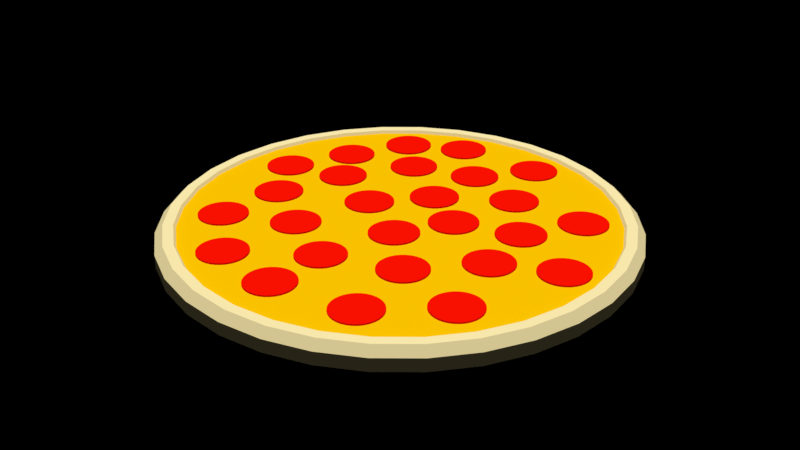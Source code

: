 # Source: pizza.blend  (saved by Blender 2.79.0; exported with 4.5.12 LTS)
import bpy
from mathutils import Matrix  # noqa: F401  (used for matrix-valued properties, if any)

bpy.ops.wm.read_factory_settings(use_empty=True)
scene = bpy.context.scene
scene.name = 'Scene'

# ---- collections
col_collection_1 = bpy.data.collections.new('Collection 1'); scene.collection.children.link(col_collection_1)

# ---- materials (node trees are filled in below, after node groups)
mat_material_005 = bpy.data.materials.new('Material.005')
mat_material_005.alpha_threshold = 0.0
mat_material_005.roughness = 0.5
mat_material_004 = bpy.data.materials.new('Material.004')
mat_material_004.alpha_threshold = 0.0
mat_material_004.roughness = 0.5
mat_material = bpy.data.materials.new('Material')
mat_material.alpha_threshold = 0.0
mat_material.roughness = 0.5

# ---- material node trees
mat_material_005.use_nodes = True; mat_material_005.node_tree.nodes.clear()
_N = mat_material_005.node_tree.nodes; _L = mat_material_005.node_tree.links
n0 = _N.new('ShaderNodeOutputMaterial'); n0.name = 'Material Output'; n0.location = (300, 300)
n1 = _N.new('ShaderNodeBsdfDiffuse'); n1.name = 'Diffuse BSDF'; n1.location = (10, 300)
n1.inputs[0].default_value = (0.8, 0.00455, 0.0, 1.0)
_L.new(n1.outputs[0], n0.inputs[0])
n0.is_active_output = True
mat_material_004.use_nodes = True; mat_material_004.node_tree.nodes.clear()
_N = mat_material_004.node_tree.nodes; _L = mat_material_004.node_tree.links
n0 = _N.new('ShaderNodeOutputMaterial'); n0.name = 'Material Output'; n0.location = (300, 300)
n1 = _N.new('ShaderNodeBsdfDiffuse'); n1.name = 'Diffuse BSDF'; n1.location = (10, 300)
n1.inputs[0].default_value = (0.8, 0.4537, 0.0, 1.0)
_L.new(n1.outputs[0], n0.inputs[0])
n0.is_active_output = True
mat_material.use_nodes = True; mat_material.node_tree.nodes.clear()
_N = mat_material.node_tree.nodes; _L = mat_material.node_tree.links
n0 = _N.new('ShaderNodeOutputMaterial'); n0.name = 'Material Output'; n0.location = (300, 300)
n1 = _N.new('ShaderNodeBsdfDiffuse'); n1.name = 'Diffuse BSDF'; n1.location = (10, 300)
n1.inputs[0].default_value = (0.8, 0.681, 0.3475, 1.0)
_L.new(n1.outputs[0], n0.inputs[0])
n0.is_active_output = True

# ---- lights
light_sun_001 = bpy.data.lights.new('Sun.001', 'SUN')
light_sun_001.transmission_factor = 0.0
light_sun_001.angle = 0.1993
light_sun_001.energy = 3.7
light_sun_001.shadow_buffer_clip_start = 0.5
light_sun_001.shadow_soft_size = 0.1
light_sun_001.shadow_cascade_max_distance = 1000.0

# ---- meshes
me_cylinder_002 = bpy.data.meshes.new('Cylinder.002')
me_cylinder_002.from_pydata([(0.0, 1.0, -1.0), (0.0, 1.0, 1.0), (0.1951, 0.9808, -1.0), (0.1951, 0.9808, 1.0), (0.3827, 0.9239, -1.0), (0.3827, 0.9239, 1.0), (0.5556, 0.8315, -1.0), (0.5556, 0.8315, 1.0), (0.7071, 0.7071, -1.0), (0.7071, 0.7071, 1.0), (0.8315, 0.5556, -1.0), (0.8315, 0.5556, 1.0), (0.9239, 0.3827, -1.0), (0.9239, 0.3827, 1.0), (0.9808, 0.1951, -1.0), (0.9808, 0.1951, 1.0), (1.0, 7.55e-08, -1.0), (1.0, 7.55e-08, 1.0), (0.9808, -0.1951, -1.0), (0.9808, -0.1951, 1.0), (0.9239, -0.3827, -1.0), (0.9239, -0.3827, 1.0), (0.8315, -0.5556, -1.0), (0.8315, -0.5556, 1.0), (0.7071, -0.7071, -1.0), (0.7071, -0.7071, 1.0), (0.5556, -0.8315, -1.0), (0.5556, -0.8315, 1.0), (0.3827, -0.9239, -1.0), (0.3827, -0.9239, 1.0), (0.1951, -0.9808, -1.0), (0.1951, -0.9808, 1.0), (-3.258e-07, -1.0, -1.0), (-3.258e-07, -1.0, 1.0), (-0.1951, -0.9808, -1.0), (-0.1951, -0.9808, 1.0), (-0.3827, -0.9239, -1.0), (-0.3827, -0.9239, 1.0), (-0.5556, -0.8315, -1.0), (-0.5556, -0.8315, 1.0), (-0.7071, -0.7071, -1.0), (-0.7071, -0.7071, 1.0), (-0.8315, -0.5556, -1.0), (-0.8315, -0.5556, 1.0), (-0.9239, -0.3827, -1.0), (-0.9239, -0.3827, 1.0), (-0.9808, -0.1951, -1.0), (-0.9808, -0.1951, 1.0), (-1.0, 9.656e-07, -1.0), (-1.0, 9.656e-07, 1.0), (-0.9808, 0.1951, -1.0), (-0.9808, 0.1951, 1.0), (-0.9239, 0.3827, -1.0), (-0.9239, 0.3827, 1.0), (-0.8315, 0.5556, -1.0), (-0.8315, 0.5556, 1.0), (-0.7071, 0.7071, -1.0), (-0.7071, 0.7071, 1.0), (-0.5556, 0.8315, -1.0), (-0.5556, 0.8315, 1.0), (-0.3827, 0.9239, -1.0), (-0.3827, 0.9239, 1.0), (-0.1951, 0.9808, -1.0), (-0.1951, 0.9808, 1.0), (1.031e-07, 0.1877, -0.5324), (0.03662, 0.1841, -0.5324), (0.07184, 0.1734, -0.5324), (0.1043, 0.1561, -0.5324), (0.1327, 0.1327, -0.5324), (0.1561, 0.1043, -0.5324), (0.1734, 0.07184, -0.5324), (0.1841, 0.03662, -0.5324), (0.1877, 2.555e-07, -0.5324), (0.1841, -0.03662, -0.5324), (0.1734, -0.07184, -0.5324), (0.1561, -0.1043, -0.5324), (0.1327, -0.1327, -0.5324), (0.1043, -0.1561, -0.5324), (0.07184, -0.1734, -0.5324), (0.03662, -0.1841, -0.5324), (4.196e-08, -0.1877, -0.5324), (-0.03662, -0.1841, -0.5324), (-0.07184, -0.1734, -0.5324), (-0.1043, -0.1561, -0.5324), (-0.1327, -0.1327, -0.5324), (-0.1561, -0.1043, -0.5324), (-0.1734, -0.07184, -0.5324), (-0.1841, -0.03662, -0.5324), (-0.1877, 4.226e-07, -0.5324), (-0.1841, 0.03663, -0.5324), (-0.1734, 0.07184, -0.5324), (-0.1561, 0.1043, -0.5324), (-0.1327, 0.1327, -0.5324), (-0.1043, 0.1561, -0.5324), (-0.07184, 0.1734, -0.5324), (-0.03662, 0.1841, -0.5324)], [], [(0, 1, 3, 2), (2, 3, 5, 4), (4, 5, 7, 6), (6, 7, 9, 8), (8, 9, 11, 10), (10, 11, 13, 12), (12, 13, 15, 14), (14, 15, 17, 16), (16, 17, 19, 18), (18, 19, 21, 20), (20, 21, 23, 22), (22, 23, 25, 24), (24, 25, 27, 26), (26, 27, 29, 28), (28, 29, 31, 30), (30, 31, 33, 32), (32, 33, 35, 34), (34, 35, 37, 36), (36, 37, 39, 38), (38, 39, 41, 40), (40, 41, 43, 42), (42, 43, 45, 44), (44, 45, 47, 46), (46, 47, 49, 48), (48, 49, 51, 50), (50, 51, 53, 52), (52, 53, 55, 54), (54, 55, 57, 56), (56, 57, 59, 58), (58, 59, 61, 60), (3, 1, 63, 61, 59, 57, 55, 53, 51, 49, 47, 45, 43, 41, 39, 37, 35, 33, 31, 29, 27, 25, 23, 21, 19, 17, 15, 13, 11, 9, 7, 5), (60, 61, 63, 62), (62, 63, 1, 0), (14, 16, 72, 71), (64, 65, 66, 67, 68, 69, 70, 71, 72, 73, 74, 75, 76, 77, 78, 79, 80, 81, 82, 83, 84, 85, 86, 87, 88, 89, 90, 91, 92, 93, 94, 95), (32, 34, 81, 80), (50, 52, 90, 89), (6, 8, 68, 67), (24, 26, 77, 76), (42, 44, 86, 85), (60, 62, 95, 94), (16, 18, 73, 72), (34, 36, 82, 81), (52, 54, 91, 90), (8, 10, 69, 68), (26, 28, 78, 77), (44, 46, 87, 86), (0, 2, 65, 64), (62, 0, 64, 95), (18, 20, 74, 73), (36, 38, 83, 82), (54, 56, 92, 91), (10, 12, 70, 69), (28, 30, 79, 78), (46, 48, 88, 87), (2, 4, 66, 65), (20, 22, 75, 74), (38, 40, 84, 83), (56, 58, 93, 92), (12, 14, 71, 70), (30, 32, 80, 79), (48, 50, 89, 88), (4, 6, 67, 66), (22, 24, 76, 75), (40, 42, 85, 84), (58, 60, 94, 93)])
me_cylinder_002.materials.append(mat_material_005)
me_cylinder_002.use_remesh_preserve_volume = False
me_cylinder_002.use_remesh_preserve_attributes = False
me_cylinder_002.use_mirror_vertex_groups = False
me_cylinder_002.update()
me_cylinder_001 = bpy.data.meshes.new('Cylinder.001')
me_cylinder_001.from_pydata([(0.0, 1.0, -1.0), (0.0, 1.0, 1.0), (0.1951, 0.9808, -1.0), (0.1951, 0.9808, 1.0), (0.3827, 0.9239, -1.0), (0.3827, 0.9239, 1.0), (0.5556, 0.8315, -1.0), (0.5556, 0.8315, 1.0), (0.7071, 0.7071, -1.0), (0.7071, 0.7071, 1.0), (0.8315, 0.5556, -1.0), (0.8315, 0.5556, 1.0), (0.9239, 0.3827, -1.0), (0.9239, 0.3827, 1.0), (0.9808, 0.1951, -1.0), (0.9808, 0.1951, 1.0), (1.0, 7.55e-08, -1.0), (1.0, 7.55e-08, 1.0), (0.9808, -0.1951, -1.0), (0.9808, -0.1951, 1.0), (0.9239, -0.3827, -1.0), (0.9239, -0.3827, 1.0), (0.8315, -0.5556, -1.0), (0.8315, -0.5556, 1.0), (0.7071, -0.7071, -1.0), (0.7071, -0.7071, 1.0), (0.5556, -0.8315, -1.0), (0.5556, -0.8315, 1.0), (0.3827, -0.9239, -1.0), (0.3827, -0.9239, 1.0), (0.1951, -0.9808, -1.0), (0.1951, -0.9808, 1.0), (-3.258e-07, -1.0, -1.0), (-3.258e-07, -1.0, 1.0), (-0.1951, -0.9808, -1.0), (-0.1951, -0.9808, 1.0), (-0.3827, -0.9239, -1.0), (-0.3827, -0.9239, 1.0), (-0.5556, -0.8315, -1.0), (-0.5556, -0.8315, 1.0), (-0.7071, -0.7071, -1.0), (-0.7071, -0.7071, 1.0), (-0.8315, -0.5556, -1.0), (-0.8315, -0.5556, 1.0), (-0.9239, -0.3827, -1.0), (-0.9239, -0.3827, 1.0), (-0.9808, -0.1951, -1.0), (-0.9808, -0.1951, 1.0), (-1.0, 9.656e-07, -1.0), (-1.0, 9.656e-07, 1.0), (-0.9808, 0.1951, -1.0), (-0.9808, 0.1951, 1.0), (-0.9239, 0.3827, -1.0), (-0.9239, 0.3827, 1.0), (-0.8315, 0.5556, -1.0), (-0.8315, 0.5556, 1.0), (-0.7071, 0.7071, -1.0), (-0.7071, 0.7071, 1.0), (-0.5556, 0.8315, -1.0), (-0.5556, 0.8315, 1.0), (-0.3827, 0.9239, -1.0), (-0.3827, 0.9239, 1.0), (-0.1951, 0.9808, -1.0), (-0.1951, 0.9808, 1.0)], [], [(0, 1, 3, 2), (2, 3, 5, 4), (4, 5, 7, 6), (6, 7, 9, 8), (8, 9, 11, 10), (10, 11, 13, 12), (12, 13, 15, 14), (14, 15, 17, 16), (16, 17, 19, 18), (18, 19, 21, 20), (20, 21, 23, 22), (22, 23, 25, 24), (24, 25, 27, 26), (26, 27, 29, 28), (28, 29, 31, 30), (30, 31, 33, 32), (32, 33, 35, 34), (34, 35, 37, 36), (36, 37, 39, 38), (38, 39, 41, 40), (40, 41, 43, 42), (42, 43, 45, 44), (44, 45, 47, 46), (46, 47, 49, 48), (48, 49, 51, 50), (50, 51, 53, 52), (52, 53, 55, 54), (54, 55, 57, 56), (56, 57, 59, 58), (58, 59, 61, 60), (3, 1, 63, 61, 59, 57, 55, 53, 51, 49, 47, 45, 43, 41, 39, 37, 35, 33, 31, 29, 27, 25, 23, 21, 19, 17, 15, 13, 11, 9, 7, 5), (60, 61, 63, 62), (62, 63, 1, 0), (0, 2, 4, 6, 8, 10, 12, 14, 16, 18, 20, 22, 24, 26, 28, 30, 32, 34, 36, 38, 40, 42, 44, 46, 48, 50, 52, 54, 56, 58, 60, 62)])
me_cylinder_001.materials.append(mat_material_004)
me_cylinder_001.use_remesh_preserve_volume = False
me_cylinder_001.use_remesh_preserve_attributes = False
me_cylinder_001.use_mirror_vertex_groups = False
me_cylinder_001.update()
me_cylinder = bpy.data.meshes.new('Cylinder')
me_cylinder.from_pydata([(0.0, 1.0, -1.0), (0.0, 1.0, 1.0), (0.1951, 0.9808, -1.0), (0.1951, 0.9808, 1.0), (0.3827, 0.9239, -1.0), (0.3827, 0.9239, 1.0), (0.5556, 0.8315, -1.0), (0.5556, 0.8315, 1.0), (0.7071, 0.7071, -1.0), (0.7071, 0.7071, 1.0), (0.8315, 0.5556, -1.0), (0.8315, 0.5556, 1.0), (0.9239, 0.3827, -1.0), (0.9239, 0.3827, 1.0), (0.9808, 0.1951, -1.0), (0.9808, 0.1951, 1.0), (1.0, 7.55e-08, -1.0), (1.0, 7.55e-08, 1.0), (0.9808, -0.1951, -1.0), (0.9808, -0.1951, 1.0), (0.9239, -0.3827, -1.0), (0.9239, -0.3827, 1.0), (0.8315, -0.5556, -1.0), (0.8315, -0.5556, 1.0), (0.7071, -0.7071, -1.0), (0.7071, -0.7071, 1.0), (0.5556, -0.8315, -1.0), (0.5556, -0.8315, 1.0), (0.3827, -0.9239, -1.0), (0.3827, -0.9239, 1.0), (0.1951, -0.9808, -1.0), (0.1951, -0.9808, 1.0), (-3.258e-07, -1.0, -1.0), (-3.258e-07, -1.0, 1.0), (-0.1951, -0.9808, -1.0), (-0.1951, -0.9808, 1.0), (-0.3827, -0.9239, -1.0), (-0.3827, -0.9239, 1.0), (-0.5556, -0.8315, -1.0), (-0.5556, -0.8315, 1.0), (-0.7071, -0.7071, -1.0), (-0.7071, -0.7071, 1.0), (-0.8315, -0.5556, -1.0), (-0.8315, -0.5556, 1.0), (-0.9239, -0.3827, -1.0), (-0.9239, -0.3827, 1.0), (-0.9808, -0.1951, -1.0), (-0.9808, -0.1951, 1.0), (-1.0, 9.656e-07, -1.0), (-1.0, 9.656e-07, 1.0), (-0.9808, 0.1951, -1.0), (-0.9808, 0.1951, 1.0), (-0.9239, 0.3827, -1.0), (-0.9239, 0.3827, 1.0), (-0.8315, 0.5556, -1.0), (-0.8315, 0.5556, 1.0), (-0.7071, 0.7071, -1.0), (-0.7071, 0.7071, 1.0), (-0.5556, 0.8315, -1.0), (-0.5556, 0.8315, 1.0), (-0.3827, 0.9239, -1.0), (-0.3827, 0.9239, 1.0), (-0.1951, 0.9808, -1.0), (-0.1951, 0.9808, 1.0), (0.1885, 0.9478, 2.259), (4.593e-09, 0.9664, 2.259), (0.3698, 0.8928, 2.259), (0.5369, 0.8035, 2.259), (0.6833, 0.6833, 2.259), (0.8035, 0.5369, 2.259), (0.8928, 0.3698, 2.259), (0.9478, 0.1885, 2.259), (0.9664, 8.129e-08, 2.259), (0.9478, -0.1885, 2.259), (0.8928, -0.3698, 2.259), (0.8035, -0.5369, 2.259), (0.6833, -0.6833, 2.259), (0.5369, -0.8035, 2.259), (0.3698, -0.8928, 2.259), (0.1885, -0.9478, 2.259), (-3.103e-07, -0.9664, 2.259), (-0.1885, -0.9478, 2.259), (-0.3698, -0.8928, 2.259), (-0.5369, -0.8035, 2.259), (-0.6833, -0.6833, 2.259), (-0.8035, -0.5369, 2.259), (-0.8928, -0.3698, 2.259), (-0.9478, -0.1885, 2.259), (-0.9664, 9.415e-07, 2.259), (-0.9478, 0.1885, 2.259), (-0.8928, 0.3698, 2.259), (-0.8035, 0.5369, 2.259), (-0.6833, 0.6833, 2.259), (-0.5369, 0.8035, 2.259), (-0.3698, 0.8928, 2.259), (-0.1885, 0.9478, 2.259), (0.1799, 0.9046, 2.259), (8.312e-09, 0.9223, 2.259), (0.353, 0.8521, 2.259), (0.5124, 0.7669, 2.259), (0.6522, 0.6522, 2.259), (0.7669, 0.5124, 2.259), (0.8521, 0.353, 2.259), (0.9046, 0.1799, 2.259), (0.9223, 9.168e-08, 2.259), (0.9046, -0.1799, 2.259), (0.8521, -0.353, 2.259), (0.7669, -0.5124, 2.259), (0.6522, -0.6522, 2.259), (0.5124, -0.7669, 2.259), (0.353, -0.8521, 2.259), (0.1799, -0.9046, 2.259), (-2.922e-07, -0.9223, 2.259), (-0.1799, -0.9046, 2.259), (-0.353, -0.8521, 2.259), (-0.5124, -0.7669, 2.259), (-0.6522, -0.6522, 2.259), (-0.7669, -0.5124, 2.259), (-0.8521, -0.353, 2.259), (-0.9046, -0.1799, 2.259), (-0.9223, 9.126e-07, 2.259), (-0.9046, 0.1799, 2.259), (-0.8521, 0.353, 2.259), (-0.7669, 0.5124, 2.259), (-0.6522, 0.6522, 2.259), (-0.5124, 0.7669, 2.259), (-0.353, 0.8521, 2.259), (-0.1799, 0.9046, 2.259), (0.1775, 0.8926, 1.63), (8.57e-09, 0.9101, 1.63), (0.3483, 0.8408, 1.63), (0.5056, 0.7567, 1.63), (0.6435, 0.6435, 1.63), (0.7567, 0.5056, 1.63), (0.8408, 0.3483, 1.63), (0.8926, 0.1775, 1.63), (0.9101, 9.444e-08, 1.63), (0.8926, -0.1775, 1.63), (0.8408, -0.3483, 1.63), (0.7567, -0.5056, 1.63), (0.6435, -0.6435, 1.63), (0.5056, -0.7567, 1.63), (0.3483, -0.8408, 1.63), (0.1775, -0.8926, 1.63), (-2.88e-07, -0.9101, 1.63), (-0.1775, -0.8926, 1.63), (-0.3483, -0.8408, 1.63), (-0.5056, -0.7567, 1.63), (-0.6435, -0.6435, 1.63), (-0.7567, -0.5056, 1.63), (-0.8408, -0.3483, 1.63), (-0.8926, -0.1775, 1.63), (-0.9101, 9.045e-07, 1.63), (-0.8926, 0.1775, 1.63), (-0.8408, 0.3483, 1.63), (-0.7567, 0.5056, 1.63), (-0.6435, 0.6435, 1.63), (-0.5056, 0.7567, 1.63), (-0.3483, 0.8408, 1.63), (-0.1775, 0.8926, 1.63), (0.1768, 0.8891, 1.0), (8.844e-09, 0.9065, 1.0), (0.3469, 0.8375, 1.0), (0.5036, 0.7537, 1.0), (0.641, 0.641, 1.0), (0.7537, 0.5036, 1.0), (0.8375, 0.3469, 1.0), (0.8891, 0.1768, 1.0), (0.9065, 9.523e-08, 1.0), (0.8891, -0.1768, 1.0), (0.8375, -0.3469, 1.0), (0.7537, -0.5036, 1.0), (0.641, -0.641, 1.0), (0.5036, -0.7537, 1.0), (0.3469, -0.8375, 1.0), (0.1768, -0.8891, 1.0), (-2.865e-07, -0.9065, 1.0), (-0.1768, -0.8891, 1.0), (-0.3469, -0.8375, 1.0), (-0.5036, -0.7537, 1.0), (-0.641, -0.641, 1.0), (-0.7537, -0.5036, 1.0), (-0.8375, -0.3469, 1.0), (-0.8891, -0.1768, 1.0), (-0.9065, 9.021e-07, 1.0), (-0.8891, 0.1768, 1.0), (-0.8375, 0.3469, 1.0), (-0.7537, 0.5036, 1.0), (-0.641, 0.641, 1.0), (-0.5036, 0.7537, 1.0), (-0.3469, 0.8375, 1.0), (-0.1768, 0.8891, 1.0)], [], [(0, 1, 3, 2), (2, 3, 5, 4), (4, 5, 7, 6), (6, 7, 9, 8), (8, 9, 11, 10), (10, 11, 13, 12), (12, 13, 15, 14), (14, 15, 17, 16), (16, 17, 19, 18), (18, 19, 21, 20), (20, 21, 23, 22), (22, 23, 25, 24), (24, 25, 27, 26), (26, 27, 29, 28), (28, 29, 31, 30), (30, 31, 33, 32), (32, 33, 35, 34), (34, 35, 37, 36), (36, 37, 39, 38), (38, 39, 41, 40), (40, 41, 43, 42), (42, 43, 45, 44), (44, 45, 47, 46), (46, 47, 49, 48), (48, 49, 51, 50), (50, 51, 53, 52), (52, 53, 55, 54), (54, 55, 57, 56), (56, 57, 59, 58), (58, 59, 61, 60), (7, 5, 66, 67), (60, 61, 63, 62), (62, 63, 1, 0), (0, 2, 4, 6, 8, 10, 12, 14, 16, 18, 20, 22, 24, 26, 28, 30, 32, 34, 36, 38, 40, 42, 44, 46, 48, 50, 52, 54, 56, 58, 60, 62), (84, 83, 115, 116), (25, 23, 75, 76), (43, 41, 84, 85), (61, 59, 93, 94), (17, 15, 71, 72), (35, 33, 80, 81), (53, 51, 89, 90), (9, 7, 67, 68), (27, 25, 76, 77), (45, 43, 85, 86), (63, 61, 94, 95), (19, 17, 72, 73), (37, 35, 81, 82), (55, 53, 90, 91), (11, 9, 68, 69), (29, 27, 77, 78), (47, 45, 86, 87), (3, 1, 65, 64), (1, 63, 95, 65), (21, 19, 73, 74), (39, 37, 82, 83), (57, 55, 91, 92), (13, 11, 69, 70), (31, 29, 78, 79), (49, 47, 87, 88), (5, 3, 64, 66), (23, 21, 74, 75), (41, 39, 83, 84), (59, 57, 92, 93), (15, 13, 70, 71), (33, 31, 79, 80), (51, 49, 88, 89), (119, 118, 150, 151), (71, 70, 102, 103), (85, 84, 116, 117), (72, 71, 103, 104), (86, 85, 117, 118), (73, 72, 104, 105), (87, 86, 118, 119), (74, 73, 105, 106), (88, 87, 119, 120), (75, 74, 106, 107), (89, 88, 120, 121), (76, 75, 107, 108), (90, 89, 121, 122), (77, 76, 108, 109), (91, 90, 122, 123), (78, 77, 109, 110), (64, 65, 97, 96), (92, 91, 123, 124), (79, 78, 110, 111), (66, 64, 96, 98), (93, 92, 124, 125), (80, 79, 111, 112), (67, 66, 98, 99), (94, 93, 125, 126), (81, 80, 112, 113), (68, 67, 99, 100), (95, 94, 126, 127), (82, 81, 113, 114), (69, 68, 100, 101), (65, 95, 127, 97), (83, 82, 114, 115), (70, 69, 101, 102), (154, 153, 185, 186), (106, 105, 137, 138), (120, 119, 151, 152), (107, 106, 138, 139), (121, 120, 152, 153), (108, 107, 139, 140), (122, 121, 153, 154), (109, 108, 140, 141), (123, 122, 154, 155), (110, 109, 141, 142), (96, 97, 129, 128), (124, 123, 155, 156), (111, 110, 142, 143), (98, 96, 128, 130), (125, 124, 156, 157), (112, 111, 143, 144), (99, 98, 130, 131), (126, 125, 157, 158), (113, 112, 144, 145), (100, 99, 131, 132), (127, 126, 158, 159), (114, 113, 145, 146), (101, 100, 132, 133), (97, 127, 159, 129), (115, 114, 146, 147), (102, 101, 133, 134), (116, 115, 147, 148), (103, 102, 134, 135), (117, 116, 148, 149), (104, 103, 135, 136), (118, 117, 149, 150), (105, 104, 136, 137), (160, 161, 191, 190, 189, 188, 187, 186, 185, 184, 183, 182, 181, 180, 179, 178, 177, 176, 175, 174, 173, 172, 171, 170, 169, 168, 167, 166, 165, 164, 163, 162), (141, 140, 172, 173), (155, 154, 186, 187), (142, 141, 173, 174), (128, 129, 161, 160), (156, 155, 187, 188), (143, 142, 174, 175), (130, 128, 160, 162), (157, 156, 188, 189), (144, 143, 175, 176), (131, 130, 162, 163), (158, 157, 189, 190), (145, 144, 176, 177), (132, 131, 163, 164), (159, 158, 190, 191), (146, 145, 177, 178), (133, 132, 164, 165), (129, 159, 191, 161), (147, 146, 178, 179), (134, 133, 165, 166), (148, 147, 179, 180), (135, 134, 166, 167), (149, 148, 180, 181), (136, 135, 167, 168), (150, 149, 181, 182), (137, 136, 168, 169), (151, 150, 182, 183), (138, 137, 169, 170), (152, 151, 183, 184), (139, 138, 170, 171), (153, 152, 184, 185), (140, 139, 171, 172)])
me_cylinder.materials.append(mat_material)
me_cylinder.use_remesh_preserve_volume = False
me_cylinder.use_remesh_preserve_attributes = False
me_cylinder.use_mirror_vertex_groups = False
me_cylinder.update()

# ---- objects
ob_sun = bpy.data.objects.new('Sun', light_sun_001)
ob_cylinder_027 = bpy.data.objects.new('Cylinder.027', me_cylinder_002)
ob_cylinder_026 = bpy.data.objects.new('Cylinder.026', me_cylinder_002)
ob_cylinder_025 = bpy.data.objects.new('Cylinder.025', me_cylinder_002)
ob_cylinder_024 = bpy.data.objects.new('Cylinder.024', me_cylinder_002)
ob_cylinder_023 = bpy.data.objects.new('Cylinder.023', me_cylinder_002)
ob_cylinder_022 = bpy.data.objects.new('Cylinder.022', me_cylinder_002)
ob_cylinder_021 = bpy.data.objects.new('Cylinder.021', me_cylinder_002)
ob_cylinder_020 = bpy.data.objects.new('Cylinder.020', me_cylinder_002)
ob_cylinder_019 = bpy.data.objects.new('Cylinder.019', me_cylinder_002)
ob_cylinder_018 = bpy.data.objects.new('Cylinder.018', me_cylinder_002)
ob_cylinder_017 = bpy.data.objects.new('Cylinder.017', me_cylinder_002)
ob_cylinder_016 = bpy.data.objects.new('Cylinder.016', me_cylinder_002)
ob_cylinder_015 = bpy.data.objects.new('Cylinder.015', me_cylinder_002)
ob_cylinder_014 = bpy.data.objects.new('Cylinder.014', me_cylinder_002)
ob_cylinder_013 = bpy.data.objects.new('Cylinder.013', me_cylinder_002)
ob_cylinder_012 = bpy.data.objects.new('Cylinder.012', me_cylinder_002)
ob_cylinder_011 = bpy.data.objects.new('Cylinder.011', me_cylinder_002)
ob_cylinder_010 = bpy.data.objects.new('Cylinder.010', me_cylinder_002)
ob_cylinder_009 = bpy.data.objects.new('Cylinder.009', me_cylinder_002)
ob_cylinder_008 = bpy.data.objects.new('Cylinder.008', me_cylinder_002)
ob_cylinder_007 = bpy.data.objects.new('Cylinder.007', me_cylinder_002)
ob_cylinder_006 = bpy.data.objects.new('Cylinder.006', me_cylinder_002)
ob_cylinder_005 = bpy.data.objects.new('Cylinder.005', me_cylinder_002)
ob_cylinder_004 = bpy.data.objects.new('Cylinder.004', me_cylinder_002)
ob_cylinder_003 = bpy.data.objects.new('Cylinder.003', me_cylinder_002)
ob_cylinder_002 = bpy.data.objects.new('Cylinder.002', me_cylinder_002)
ob_cylinder_001 = bpy.data.objects.new('Cylinder.001', me_cylinder_001)
ob_cylinder = bpy.data.objects.new('Cylinder', me_cylinder)

# ---- transforms, parenting, visibility, modifiers, constraints
ob_sun.location = (0.5131, 0.09858, 2.006)
ob_sun.lineart.crease_threshold = 0.0
ob_cylinder_027.location = (2.701, 1.427, 0.558)
ob_cylinder_027.scale = (0.5993, 0.5993, -0.05508)
ob_cylinder_027.lineart.crease_threshold = 0.0
ob_cylinder_026.location = (-0.1228, -3.691, 0.558)
ob_cylinder_026.scale = (0.5993, 0.5993, -0.05508)
ob_cylinder_026.lineart.crease_threshold = 0.0
ob_cylinder_025.location = (-2.523, 3.785, 0.558)
ob_cylinder_025.scale = (0.5993, 0.5993, -0.05508)
ob_cylinder_025.lineart.crease_threshold = 0.0
ob_cylinder_024.location = (-3.272, 2.355, 0.558)
ob_cylinder_024.scale = (0.5993, 0.5993, -0.05508)
ob_cylinder_024.lineart.crease_threshold = 0.0
ob_cylinder_023.location = (-1.052, 0.5166, 0.558)
ob_cylinder_023.scale = (0.5993, 0.5993, -0.05508)
ob_cylinder_023.lineart.crease_threshold = 0.0
ob_cylinder_022.location = (-3.133, -0.4556, 0.558)
ob_cylinder_022.scale = (0.5993, 0.5993, -0.05508)
ob_cylinder_022.lineart.crease_threshold = 0.0
ob_cylinder_021.location = (-2.553, 1.23, 0.558)
ob_cylinder_021.scale = (0.5993, 0.5993, -0.05508)
ob_cylinder_021.lineart.crease_threshold = 0.0
ob_cylinder_020.location = (-1.889, -3.412, 0.558)
ob_cylinder_020.scale = (0.5993, 0.5993, -0.05508)
ob_cylinder_020.lineart.crease_threshold = 0.0
ob_cylinder_019.location = (-3.255, -2.154, 0.558)
ob_cylinder_019.scale = (0.5993, 0.5993, -0.05508)
ob_cylinder_019.lineart.crease_threshold = 0.0
ob_cylinder_018.location = (2.928, -0.1106, 0.558)
ob_cylinder_018.scale = (0.5993, 0.5993, -0.05508)
ob_cylinder_018.lineart.crease_threshold = 0.0
ob_cylinder_017.location = (4.389, 0.5797, 0.558)
ob_cylinder_017.scale = (0.5993, 0.5993, -0.05508)
ob_cylinder_017.lineart.crease_threshold = 0.0
ob_cylinder_016.location = (1.994, -3.354, 0.558)
ob_cylinder_016.scale = (0.5993, 0.5993, -0.05508)
ob_cylinder_016.lineart.crease_threshold = 0.0
ob_cylinder_015.location = (3.496, -2.013, 0.558)
ob_cylinder_015.scale = (0.5993, 0.5993, -0.05508)
ob_cylinder_015.lineart.crease_threshold = 0.0
ob_cylinder_014.location = (3.496, 2.793, 0.558)
ob_cylinder_014.scale = (0.5993, 0.5993, -0.05508)
ob_cylinder_014.lineart.crease_threshold = 0.0
ob_cylinder_013.location = (-1.211, 4.469, 0.558)
ob_cylinder_013.scale = (0.5993, 0.5993, -0.05508)
ob_cylinder_013.lineart.crease_threshold = 0.0
ob_cylinder_012.location = (0.9801, 4.52, 0.558)
ob_cylinder_012.scale = (0.5993, 0.5993, -0.05508)
ob_cylinder_012.lineart.crease_threshold = 0.0
ob_cylinder_011.location = (1.588, 2.764, 0.558)
ob_cylinder_011.scale = (0.5993, 0.5993, -0.05508)
ob_cylinder_011.lineart.crease_threshold = 0.0
ob_cylinder_010.location = (-1.533, 2.793, 0.558)
ob_cylinder_010.scale = (0.5993, 0.5993, -0.05508)
ob_cylinder_010.lineart.crease_threshold = 0.0
ob_cylinder_009.location = (0.02669, 3.29, 0.558)
ob_cylinder_009.scale = (0.5993, 0.5993, -0.05508)
ob_cylinder_009.lineart.crease_threshold = 0.0
ob_cylinder_008.location = (-0.01256, 1.712, 0.558)
ob_cylinder_008.scale = (0.5993, 0.5993, -0.05508)
ob_cylinder_008.lineart.crease_threshold = 0.0
ob_cylinder_007.location = (-0.1228, -2.154, 0.558)
ob_cylinder_007.scale = (0.5993, 0.5993, -0.05508)
ob_cylinder_007.lineart.crease_threshold = 0.0
ob_cylinder_006.location = (0.4365, -0.336, 0.558)
ob_cylinder_006.scale = (0.5993, 0.5993, -0.05508)
ob_cylinder_006.lineart.crease_threshold = 0.0
ob_cylinder_005.location = (-1.651, -1.377, 0.558)
ob_cylinder_005.scale = (0.5993, 0.5993, -0.05508)
ob_cylinder_005.lineart.crease_threshold = 0.0
ob_cylinder_004.location = (1.667, -1.499, 0.558)
ob_cylinder_004.scale = (0.5993, 0.5993, -0.05508)
ob_cylinder_004.lineart.crease_threshold = 0.0
ob_cylinder_003.location = (1.16, 0.9372, 0.558)
ob_cylinder_003.scale = (0.5993, 0.5993, -0.05508)
ob_cylinder_003.lineart.crease_threshold = 0.0
ob_cylinder_002.location = (-4.001, 0.827, 0.558)
ob_cylinder_002.scale = (0.5993, 0.5993, -0.05508)
ob_cylinder_002.lineart.crease_threshold = 0.0
ob_cylinder_001.location = (0.1318, 0.3721, 0.4151)
ob_cylinder_001.scale = (5.266, 5.266, 0.16)
ob_cylinder_001.lineart.crease_threshold = 0.0
ob_cylinder.location = (0.04902, 0.342, 0.2938)
ob_cylinder.scale = (5.646, 5.646, 0.1569)
ob_cylinder.lineart.crease_threshold = 0.0

# ---- collection membership
col_collection_1.objects.link(ob_sun)
col_collection_1.objects.link(ob_cylinder_027)
col_collection_1.objects.link(ob_cylinder_026)
col_collection_1.objects.link(ob_cylinder_025)
col_collection_1.objects.link(ob_cylinder_024)
col_collection_1.objects.link(ob_cylinder_023)
col_collection_1.objects.link(ob_cylinder_022)
col_collection_1.objects.link(ob_cylinder_021)
col_collection_1.objects.link(ob_cylinder_020)
col_collection_1.objects.link(ob_cylinder_019)
col_collection_1.objects.link(ob_cylinder_018)
col_collection_1.objects.link(ob_cylinder_017)
col_collection_1.objects.link(ob_cylinder_016)
col_collection_1.objects.link(ob_cylinder_015)
col_collection_1.objects.link(ob_cylinder_014)
col_collection_1.objects.link(ob_cylinder_013)
col_collection_1.objects.link(ob_cylinder_012)
col_collection_1.objects.link(ob_cylinder_011)
col_collection_1.objects.link(ob_cylinder_010)
col_collection_1.objects.link(ob_cylinder_009)
col_collection_1.objects.link(ob_cylinder_008)
col_collection_1.objects.link(ob_cylinder_007)
col_collection_1.objects.link(ob_cylinder_006)
col_collection_1.objects.link(ob_cylinder_005)
col_collection_1.objects.link(ob_cylinder_004)
col_collection_1.objects.link(ob_cylinder_003)
col_collection_1.objects.link(ob_cylinder_002)
col_collection_1.objects.link(ob_cylinder_001)
col_collection_1.objects.link(ob_cylinder)

# ---- scene / render settings (as saved in the file)
scene.frame_start = 1; scene.frame_end = 250; scene.frame_set(15)
scene.render.engine = 'CYCLES'
scene.render.resolution_percentage = 50
scene.render.dither_intensity = 0.0
scene.cycles.use_denoising = False
scene.cycles.samples = 128
scene.cycles.sampling_pattern = 'TABULATED_SOBOL'
scene.cycles.use_adaptive_sampling = False
scene.cycles.use_light_tree = False
scene.cycles.blur_glossy = 0.0
scene.cycles.sample_clamp_indirect = 0.0
scene.view_settings.view_transform = 'Standard'
bpy.context.view_layer.update()

# ---- added for rendering (the .blend has no active camera): camera
cam_auto = bpy.data.cameras.new('AutoCamera')
cam_auto.lens = 50.0
cam_auto.sensor_width = 36.0
cam_auto.clip_end = 1000.0
ob_auto_camera = bpy.data.objects.new('AutoCamera', cam_auto)
scene.collection.objects.link(ob_auto_camera)
ob_auto_camera.location = (14.832, -17.3976, 12.219)
ob_auto_camera.rotation_euler = (1.09748, -7.21219e-08, 0.694738)
scene.camera = ob_auto_camera
bpy.context.view_layer.update()
